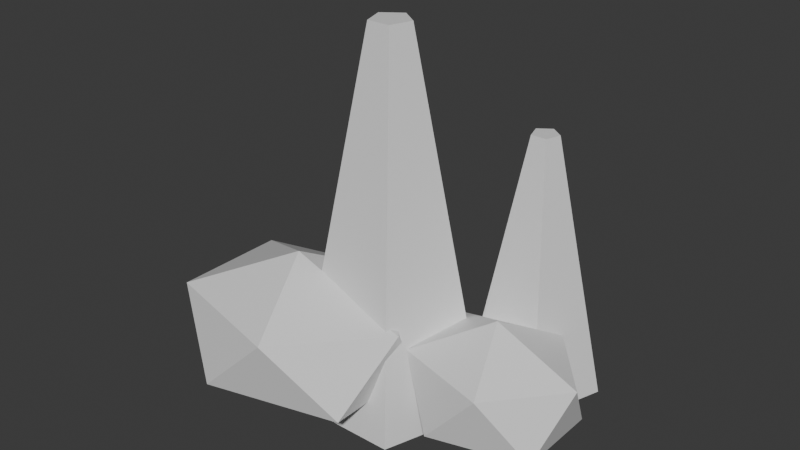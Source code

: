 # Source: Prop_CrystalCluster_B.blend  (saved by Blender 5.1.30; exported with 4.5.12 LTS)
import bpy
from mathutils import Matrix  # noqa: F401  (used for matrix-valued properties, if any)

bpy.ops.wm.read_factory_settings(use_empty=True)
scene = bpy.context.scene
scene.name = 'Scene'

# ---- collections
col_collection = bpy.data.collections.new('Collection'); scene.collection.children.link(col_collection)

# ---- materials (node trees are filled in below, after node groups)
mat_dc_fire = bpy.data.materials.new('DC_Fire')
mat_dc_fire.diffuse_color = (1.0, 0.541, 0.141, 1.0)
mat_dc_fire.roughness = 0.82
mat_dc_enemy = bpy.data.materials.new('DC_Enemy')
mat_dc_enemy.diffuse_color = (0.647, 0.169, 0.196, 1.0)
mat_dc_enemy.roughness = 0.82
mat_dc_stone = bpy.data.materials.new('DC_Stone')
mat_dc_stone.diffuse_color = (0.541, 0.588, 0.639, 1.0)
mat_dc_stone.roughness = 0.82
mat_dc_metal = bpy.data.materials.new('DC_Metal')
mat_dc_metal.diffuse_color = (0.349, 0.412, 0.475, 1.0)
mat_dc_metal.roughness = 0.82

# ---- material node trees
mat_dc_fire.use_nodes = True; mat_dc_fire.node_tree.nodes.clear()
_N = mat_dc_fire.node_tree.nodes; _L = mat_dc_fire.node_tree.links
n0 = _N.new('ShaderNodeBsdfPrincipled'); n0.name = 'Principled BSDF'; n0.location = (-200, 100)
n1 = _N.new('ShaderNodeOutputMaterial'); n1.name = 'Material Output'; n1.location = (200, 100)
_L.new(n0.outputs[0], n1.inputs[0])
n1.is_active_output = True
mat_dc_enemy.use_nodes = True; mat_dc_enemy.node_tree.nodes.clear()
_N = mat_dc_enemy.node_tree.nodes; _L = mat_dc_enemy.node_tree.links
n0 = _N.new('ShaderNodeBsdfPrincipled'); n0.name = 'Principled BSDF'; n0.location = (-200, 100)
n1 = _N.new('ShaderNodeOutputMaterial'); n1.name = 'Material Output'; n1.location = (200, 100)
_L.new(n0.outputs[0], n1.inputs[0])
n1.is_active_output = True
mat_dc_stone.use_nodes = True; mat_dc_stone.node_tree.nodes.clear()
_N = mat_dc_stone.node_tree.nodes; _L = mat_dc_stone.node_tree.links
n0 = _N.new('ShaderNodeBsdfPrincipled'); n0.name = 'Principled BSDF'; n0.location = (-200, 100)
n1 = _N.new('ShaderNodeOutputMaterial'); n1.name = 'Material Output'; n1.location = (200, 100)
_L.new(n0.outputs[0], n1.inputs[0])
n1.is_active_output = True
mat_dc_metal.use_nodes = True; mat_dc_metal.node_tree.nodes.clear()
_N = mat_dc_metal.node_tree.nodes; _L = mat_dc_metal.node_tree.links
n0 = _N.new('ShaderNodeBsdfPrincipled'); n0.name = 'Principled BSDF'; n0.location = (-200, 100)
n1 = _N.new('ShaderNodeOutputMaterial'); n1.name = 'Material Output'; n1.location = (200, 100)
_L.new(n0.outputs[0], n1.inputs[0])
n1.is_active_output = True

# ---- world
world_world = bpy.data.worlds.new('World'); scene.world = world_world
world_world.use_nodes = True; world_world.node_tree.nodes.clear()
_N = world_world.node_tree.nodes; _L = world_world.node_tree.links
n0 = _N.new('ShaderNodeOutputWorld'); n0.name = 'World Output'; n0.location = (200, 100)
n1 = _N.new('ShaderNodeBackground'); n1.name = 'Background'; n1.location = (-200, 100)
n1.inputs[0].default_value = (0.05088, 0.05088, 0.05088, 1.0)
_L.new(n1.outputs[0], n0.inputs[0])
n0.is_active_output = True
world_world.color = (0.05088, 0.05088, 0.05088)
world_world.sun_shadow_jitter_overblur = 0.0

# ---- meshes
me_propcrystalclusterb_main_mesh = bpy.data.meshes.new('PropCrystalClusterB_Main_Mesh')
me_propcrystalclusterb_main_mesh.from_pydata([(0.0, 0.14, -0.28), (0.0, 0.03, 0.28), (0.1331, 0.04326, -0.28), (0.02853, 0.009271, 0.28), (0.08229, -0.1133, -0.28), (0.01763, -0.02427, 0.28), (-0.08229, -0.1133, -0.28), (-0.01763, -0.02427, 0.28), (-0.1331, 0.04326, -0.28), (-0.02853, 0.009271, 0.28)], [], [(0, 1, 3, 2), (2, 3, 5, 4), (4, 5, 7, 6), (3, 1, 9, 7, 5), (6, 7, 9, 8), (8, 9, 1, 0), (0, 2, 4, 6, 8)])
_uv = me_propcrystalclusterb_main_mesh.uv_layers.new(name='UVMap')
_uv.uv.foreach_set('vector', [1.0, 0.5, 1.0, 1.0, 0.8, 1.0, 0.8, 0.5, 0.8, 0.5, 0.8, 1.0, 0.6, 1.0, 0.6, 0.5, 0.6, 0.5, 0.6, 1.0, 0.4, 1.0, 0.4, 0.5, 0.4783, 0.3242, 0.25, 0.49, 0.02175, 0.3242, 0.1089, 0.05584, 0.3911, 0.05584, 0.4, 0.5, 0.4, 1.0, 0.2, 1.0, 0.2, 0.5, 0.2, 0.5, 0.2, 1.0, 2.98e-08, 1.0, 2.98e-08, 0.5, 0.75, 0.49, 0.9783, 0.3242, 0.8911, 0.05584, 0.6089, 0.05584, 0.5217, 0.3242])
me_propcrystalclusterb_main_mesh.materials.append(mat_dc_fire)
me_propcrystalclusterb_main_mesh.update()
me_propcrystalclusterb_side_mesh = bpy.data.meshes.new('PropCrystalClusterB_Side_Mesh')
me_propcrystalclusterb_side_mesh.from_pydata([(0.0, 0.1, -0.19), (0.0, 0.02, 0.19), (0.09511, 0.0309, -0.19), (0.01902, 0.00618, 0.19), (0.05878, -0.0809, -0.19), (0.01176, -0.01618, 0.19), (-0.05878, -0.0809, -0.19), (-0.01176, -0.01618, 0.19), (-0.09511, 0.0309, -0.19), (-0.01902, 0.00618, 0.19)], [], [(0, 1, 3, 2), (2, 3, 5, 4), (4, 5, 7, 6), (3, 1, 9, 7, 5), (6, 7, 9, 8), (8, 9, 1, 0), (0, 2, 4, 6, 8)])
_uv = me_propcrystalclusterb_side_mesh.uv_layers.new(name='UVMap')
_uv.uv.foreach_set('vector', [1.0, 0.5, 1.0, 1.0, 0.8, 1.0, 0.8, 0.5, 0.8, 0.5, 0.8, 1.0, 0.6, 1.0, 0.6, 0.5, 0.6, 0.5, 0.6, 1.0, 0.4, 1.0, 0.4, 0.5, 0.4783, 0.3242, 0.25, 0.49, 0.02175, 0.3242, 0.1089, 0.05584, 0.3911, 0.05584, 0.4, 0.5, 0.4, 1.0, 0.2, 1.0, 0.2, 0.5, 0.2, 0.5, 0.2, 1.0, 2.98e-08, 1.0, 2.98e-08, 0.5, 0.75, 0.49, 0.9783, 0.3242, 0.8911, 0.05584, 0.6089, 0.05584, 0.5217, 0.3242])
me_propcrystalclusterb_side_mesh.materials.append(mat_dc_enemy)
me_propcrystalclusterb_side_mesh.update()
me_propcrystalclusterb_basea_mesh = bpy.data.meshes.new('PropCrystalClusterB_BaseA_Mesh')
me_propcrystalclusterb_basea_mesh.from_pydata([(0.0, 0.0, -0.12), (0.1447, -0.08412, -0.05367), (-0.05528, -0.1361, -0.05367), (-0.1789, 0.0, -0.05367), (-0.05528, 0.1361, -0.05367), (0.1447, 0.08412, -0.05367), (0.05528, -0.1361, 0.05367), (-0.1447, -0.08412, 0.05367), (-0.1447, 0.08412, 0.05367), (0.05528, 0.1361, 0.05367), (0.1789, 0.0, 0.05367), (0.0, 0.0, 0.12)], [], [(0, 1, 2), (1, 0, 5), (0, 2, 3), (0, 3, 4), (0, 4, 5), (1, 5, 10), (2, 1, 6), (3, 2, 7), (4, 3, 8), (5, 4, 9), (1, 10, 6), (2, 6, 7), (3, 7, 8), (4, 8, 9), (5, 9, 10), (6, 10, 11), (7, 6, 11), (8, 7, 11), (9, 8, 11), (10, 9, 11)])
_uv = me_propcrystalclusterb_basea_mesh.uv_layers.new(name='UVMap')
_uv.uv.foreach_set('vector', [0.1818, 0.0, 0.2727, 0.1575, 0.09091, 0.1575, 0.2727, 0.1575, 0.3636, 0.0, 0.4545, 0.1575, 0.9091, 0.0, 1.0, 0.1575, 0.8182, 0.1575, 0.7273, 0.0, 0.8182, 0.1575, 0.6364, 0.1575, 0.5455, 0.0, 0.6364, 0.1575, 0.4545, 0.1575, 0.2727, 0.1575, 0.4545, 0.1575, 0.3636, 0.3149, 0.09091, 0.1575, 0.2727, 0.1575, 0.1818, 0.3149, 0.8182, 0.1575, 1.0, 0.1575, 0.9091, 0.3149, 0.6364, 0.1575, 0.8182, 0.1575, 0.7273, 0.3149, 0.4545, 0.1575, 0.6364, 0.1575, 0.5455, 0.3149, 0.2727, 0.1575, 0.3636, 0.3149, 0.1818, 0.3149, 0.09091, 0.1575, 0.1818, 0.3149, 0.0, 0.3149, 0.8182, 0.1575, 0.9091, 0.3149, 0.7273, 0.3149, 0.6364, 0.1575, 0.7273, 0.3149, 0.5455, 0.3149, 0.4545, 0.1575, 0.5455, 0.3149, 0.3636, 0.3149, 0.1818, 0.3149, 0.3636, 0.3149, 0.2727, 0.4724, 0.0, 0.3149, 0.1818, 0.3149, 0.09091, 0.4724, 0.7273, 0.3149, 0.9091, 0.3149, 0.8182, 0.4724, 0.5455, 0.3149, 0.7273, 0.3149, 0.6364, 0.4724, 0.3636, 0.3149, 0.5455, 0.3149, 0.4545, 0.4724])
me_propcrystalclusterb_basea_mesh.materials.append(mat_dc_stone)
me_propcrystalclusterb_basea_mesh.update()
me_propcrystalclusterb_baseb_mesh = bpy.data.meshes.new('PropCrystalClusterB_BaseB_Mesh')
me_propcrystalclusterb_baseb_mesh.from_pydata([(0.0, 0.0, -0.1), (0.1013, -0.06309, -0.04472), (-0.03869, -0.1021, -0.04472), (-0.1252, 0.0, -0.04472), (-0.03869, 0.1021, -0.04472), (0.1013, 0.06309, -0.04472), (0.03869, -0.1021, 0.04472), (-0.1013, -0.06309, 0.04472), (-0.1013, 0.06309, 0.04472), (0.03869, 0.1021, 0.04472), (0.1252, 0.0, 0.04472), (0.0, 0.0, 0.1)], [], [(0, 1, 2), (1, 0, 5), (0, 2, 3), (0, 3, 4), (0, 4, 5), (1, 5, 10), (2, 1, 6), (3, 2, 7), (4, 3, 8), (5, 4, 9), (1, 10, 6), (2, 6, 7), (3, 7, 8), (4, 8, 9), (5, 9, 10), (6, 10, 11), (7, 6, 11), (8, 7, 11), (9, 8, 11), (10, 9, 11)])
_uv = me_propcrystalclusterb_baseb_mesh.uv_layers.new(name='UVMap')
_uv.uv.foreach_set('vector', [0.1818, 0.0, 0.2727, 0.1575, 0.09091, 0.1575, 0.2727, 0.1575, 0.3636, 0.0, 0.4545, 0.1575, 0.9091, 0.0, 1.0, 0.1575, 0.8182, 0.1575, 0.7273, 0.0, 0.8182, 0.1575, 0.6364, 0.1575, 0.5455, 0.0, 0.6364, 0.1575, 0.4545, 0.1575, 0.2727, 0.1575, 0.4545, 0.1575, 0.3636, 0.3149, 0.09091, 0.1575, 0.2727, 0.1575, 0.1818, 0.3149, 0.8182, 0.1575, 1.0, 0.1575, 0.9091, 0.3149, 0.6364, 0.1575, 0.8182, 0.1575, 0.7273, 0.3149, 0.4545, 0.1575, 0.6364, 0.1575, 0.5455, 0.3149, 0.2727, 0.1575, 0.3636, 0.3149, 0.1818, 0.3149, 0.09091, 0.1575, 0.1818, 0.3149, 0.0, 0.3149, 0.8182, 0.1575, 0.9091, 0.3149, 0.7273, 0.3149, 0.6364, 0.1575, 0.7273, 0.3149, 0.5455, 0.3149, 0.4545, 0.1575, 0.5455, 0.3149, 0.3636, 0.3149, 0.1818, 0.3149, 0.3636, 0.3149, 0.2727, 0.4724, 0.0, 0.3149, 0.1818, 0.3149, 0.09091, 0.4724, 0.7273, 0.3149, 0.9091, 0.3149, 0.8182, 0.4724, 0.5455, 0.3149, 0.7273, 0.3149, 0.6364, 0.4724, 0.3636, 0.3149, 0.5455, 0.3149, 0.4545, 0.4724])
me_propcrystalclusterb_baseb_mesh.materials.append(mat_dc_metal)
me_propcrystalclusterb_baseb_mesh.update()

# ---- objects
ob_propcrystalclusterb_main = bpy.data.objects.new('PropCrystalClusterB_Main', me_propcrystalclusterb_main_mesh)
ob_propcrystalclusterb_side = bpy.data.objects.new('PropCrystalClusterB_Side', me_propcrystalclusterb_side_mesh)
ob_propcrystalclusterb_basea = bpy.data.objects.new('PropCrystalClusterB_BaseA', me_propcrystalclusterb_basea_mesh)
ob_propcrystalclusterb_baseb = bpy.data.objects.new('PropCrystalClusterB_BaseB', me_propcrystalclusterb_baseb_mesh)

# ---- transforms, parenting, visibility, modifiers, constraints
ob_propcrystalclusterb_main.location = (0.0, 0.0, 0.28)
ob_propcrystalclusterb_side.location = (0.16, 0.12, 0.22)
ob_propcrystalclusterb_basea.location = (-0.1, -0.08, 0.11)
ob_propcrystalclusterb_baseb.location = (0.18, 0.0, 0.09)

# ---- collection membership
col_collection.objects.link(ob_propcrystalclusterb_main)
col_collection.objects.link(ob_propcrystalclusterb_side)
col_collection.objects.link(ob_propcrystalclusterb_basea)
col_collection.objects.link(ob_propcrystalclusterb_baseb)

# ---- scene / render settings (as saved in the file)
scene.frame_start = 1; scene.frame_end = 250; scene.frame_set(1)
scene.render.engine = 'BLENDER_EEVEE_NEXT'
scene.render.bake_bias = 0.0
scene.render.bake_samples = 0
scene.cycles.sampling_pattern = 'TABULATED_SOBOL'
scene.eevee.use_volume_custom_range = False
bpy.context.view_layer.update()

# ---- added for rendering (the .blend has no active camera and no usable light): camera, sun
cam_auto = bpy.data.cameras.new('AutoCamera')
cam_auto.lens = 50.0
cam_auto.sensor_width = 36.0
cam_auto.clip_end = 1000.0
ob_auto_camera = bpy.data.objects.new('AutoCamera', cam_auto)
scene.collection.objects.link(ob_auto_camera)
ob_auto_camera.location = (0.869319, -1.02543, 0.959922)
ob_auto_camera.rotation_euler = (1.09748, -7.21219e-08, 0.694738)
scene.camera = ob_auto_camera
light_auto_sun = bpy.data.lights.new('AutoSun', 'SUN')
light_auto_sun.energy = 3.0
light_auto_sun.angle = 0.0523599
ob_auto_sun = bpy.data.objects.new('AutoSun', light_auto_sun)
scene.collection.objects.link(ob_auto_sun)
ob_auto_sun.rotation_euler = (0.872665, 0.174533, 0.523599)
bpy.context.view_layer.update()

